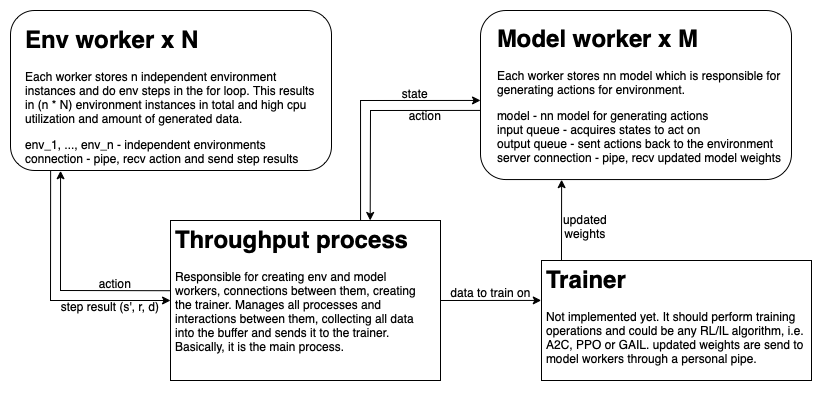

The diagram above was exported from draw.io. Its source (the exported page's mxGraphModel, read from the mxfile embedded in the PNG):
<mxGraphModel dx="1474" dy="739" grid="1" gridSize="10" guides="1" tooltips="1" connect="1" arrows="1" fold="1" page="1" pageScale="1" pageWidth="827" pageHeight="1169" math="0" shadow="0">
  <root>
    <mxCell id="0" />
    <mxCell id="1" parent="0" />
    <mxCell id="GkZYuq3irnFRBXGvpfSR-20" value="" style="endArrow=classic;html=1;rounded=0;entryX=0.133;entryY=1.002;entryDx=0;entryDy=0;entryPerimeter=0;exitX=-0.001;exitY=0.439;exitDx=0;exitDy=0;exitPerimeter=0;" parent="1" source="GkZYuq3irnFRBXGvpfSR-8" target="GkZYuq3irnFRBXGvpfSR-2" edge="1">
      <mxGeometry width="50" height="50" relative="1" as="geometry">
        <mxPoint x="169" y="390" as="sourcePoint" />
        <mxPoint x="134" y="478" as="targetPoint" />
        <Array as="points">
          <mxPoint x="59" y="310" />
        </Array>
      </mxGeometry>
    </mxCell>
    <mxCell id="GkZYuq3irnFRBXGvpfSR-22" value="" style="endArrow=classic;html=1;rounded=0;entryX=0;entryY=0.5;entryDx=0;entryDy=0;exitX=0.1;exitY=1.001;exitDx=0;exitDy=0;exitPerimeter=0;" parent="1" source="GkZYuq3irnFRBXGvpfSR-2" target="GkZYuq3irnFRBXGvpfSR-8" edge="1">
      <mxGeometry width="50" height="50" relative="1" as="geometry">
        <mxPoint x="49" y="220" as="sourcePoint" />
        <mxPoint x="159" y="319.99999999999983" as="targetPoint" />
        <Array as="points">
          <mxPoint x="49" y="320" />
        </Array>
      </mxGeometry>
    </mxCell>
    <mxCell id="GkZYuq3irnFRBXGvpfSR-23" value="action" style="text;html=1;strokeColor=none;fillColor=none;align=center;verticalAlign=middle;whiteSpace=wrap;rounded=0;" parent="1" vertex="1">
      <mxGeometry x="84" y="288" width="60" height="30" as="geometry" />
    </mxCell>
    <mxCell id="GkZYuq3irnFRBXGvpfSR-24" value="step result (s', r, d)" style="text;html=1;strokeColor=none;fillColor=none;align=center;verticalAlign=middle;whiteSpace=wrap;rounded=0;" parent="1" vertex="1">
      <mxGeometry x="44" y="311" width="130" height="30" as="geometry" />
    </mxCell>
    <mxCell id="GkZYuq3irnFRBXGvpfSR-31" value="" style="group" parent="1" vertex="1" connectable="0">
      <mxGeometry x="540" y="280" width="270" height="130" as="geometry" />
    </mxCell>
    <mxCell id="GkZYuq3irnFRBXGvpfSR-30" value="" style="rounded=0;whiteSpace=wrap;html=1;" parent="GkZYuq3irnFRBXGvpfSR-31" vertex="1">
      <mxGeometry width="270" height="120" as="geometry" />
    </mxCell>
    <mxCell id="GkZYuq3irnFRBXGvpfSR-25" value="&lt;h1&gt;Trainer&lt;/h1&gt;&lt;p&gt;Not implemented yet. It should perform training operations and could be any RL/IL algorithm, i.e. A2C, PPO or GAIL. updated weights are send to model workers through a personal pipe.&lt;/p&gt;" style="text;html=1;strokeColor=none;fillColor=none;spacing=5;spacingTop=-20;whiteSpace=wrap;overflow=hidden;rounded=0;" parent="GkZYuq3irnFRBXGvpfSR-31" vertex="1">
      <mxGeometry width="270" height="130" as="geometry" />
    </mxCell>
    <mxCell id="GkZYuq3irnFRBXGvpfSR-32" value="" style="group" parent="1" vertex="1" connectable="0">
      <mxGeometry x="169" y="240" width="270" height="160" as="geometry" />
    </mxCell>
    <mxCell id="GkZYuq3irnFRBXGvpfSR-28" value="" style="rounded=0;whiteSpace=wrap;html=1;" parent="GkZYuq3irnFRBXGvpfSR-32" vertex="1">
      <mxGeometry width="270" height="160" as="geometry" />
    </mxCell>
    <mxCell id="GkZYuq3irnFRBXGvpfSR-8" value="&lt;h1&gt;Throughput process&lt;/h1&gt;&lt;p&gt;Responsible for creating env and model workers, connections between them, creating the trainer. Manages all processes and interactions between them, collecting all data into the buffer and sends it to the trainer. Basically, it is the main process.&lt;/p&gt;" style="text;html=1;strokeColor=none;fillColor=none;spacing=5;spacingTop=-20;whiteSpace=wrap;overflow=hidden;rounded=0;" parent="GkZYuq3irnFRBXGvpfSR-32" vertex="1">
      <mxGeometry width="260" height="160" as="geometry" />
    </mxCell>
    <mxCell id="GkZYuq3irnFRBXGvpfSR-33" value="" style="group" parent="1" vertex="1" connectable="0">
      <mxGeometry x="479" y="30" width="311" height="170" as="geometry" />
    </mxCell>
    <mxCell id="GkZYuq3irnFRBXGvpfSR-27" value="" style="rounded=1;whiteSpace=wrap;html=1;" parent="GkZYuq3irnFRBXGvpfSR-33" vertex="1">
      <mxGeometry width="311.0000000000001" height="169.060773480663" as="geometry" />
    </mxCell>
    <mxCell id="GkZYuq3irnFRBXGvpfSR-5" value="&lt;h1&gt;Model worker x M&lt;/h1&gt;&lt;p&gt;Each worker stores nn model which is responsible for generating actions for environment.&lt;/p&gt;&lt;p&gt;model - nn model for generating actions&lt;br&gt;input queue - acquires states to act on&lt;br&gt;output queue - sent actions back to the environment&lt;br&gt;server connection - pipe, recv updated model weights&lt;/p&gt;" style="text;html=1;strokeColor=none;fillColor=none;spacing=5;spacingTop=-20;whiteSpace=wrap;overflow=hidden;rounded=0;" parent="GkZYuq3irnFRBXGvpfSR-33" vertex="1">
      <mxGeometry x="12.44" y="9.392265193370166" width="298.56000000000006" height="160.60773480662982" as="geometry" />
    </mxCell>
    <mxCell id="GkZYuq3irnFRBXGvpfSR-34" value="" style="group" parent="1" vertex="1" connectable="0">
      <mxGeometry x="9" y="30" width="321" height="170" as="geometry" />
    </mxCell>
    <mxCell id="GkZYuq3irnFRBXGvpfSR-26" value="" style="rounded=1;whiteSpace=wrap;html=1;" parent="GkZYuq3irnFRBXGvpfSR-34" vertex="1">
      <mxGeometry width="321" height="160" as="geometry" />
    </mxCell>
    <mxCell id="GkZYuq3irnFRBXGvpfSR-2" value="&lt;h1&gt;Env worker x N&lt;/h1&gt;&lt;p&gt;Each worker stores n independent environment instances and do env steps in the for loop. This results in (n * N) environment instances in total and high cpu utilization and amount of generated data.&lt;/p&gt;&lt;p&gt;env_1, ..., env_n - independent environments&lt;br&gt;connection - pipe, recv action and send step results&lt;/p&gt;" style="text;html=1;strokeColor=none;fillColor=none;spacing=5;spacingTop=-20;whiteSpace=wrap;overflow=hidden;rounded=0;" parent="GkZYuq3irnFRBXGvpfSR-34" vertex="1">
      <mxGeometry x="10.03125" y="10" width="300.9375" height="150" as="geometry" />
    </mxCell>
    <mxCell id="GkZYuq3irnFRBXGvpfSR-35" value="" style="endArrow=classic;html=1;rounded=0;entryX=0;entryY=0.532;entryDx=0;entryDy=0;exitX=0.731;exitY=0.002;exitDx=0;exitDy=0;exitPerimeter=0;entryPerimeter=0;" parent="1" source="GkZYuq3irnFRBXGvpfSR-8" target="GkZYuq3irnFRBXGvpfSR-27" edge="1">
      <mxGeometry width="50" height="50" relative="1" as="geometry">
        <mxPoint x="369" y="270" as="sourcePoint" />
        <mxPoint x="419" y="220" as="targetPoint" />
        <Array as="points">
          <mxPoint x="359" y="120" />
        </Array>
      </mxGeometry>
    </mxCell>
    <mxCell id="GkZYuq3irnFRBXGvpfSR-36" value="state" style="text;html=1;strokeColor=none;fillColor=none;align=center;verticalAlign=middle;whiteSpace=wrap;rounded=0;" parent="1" vertex="1">
      <mxGeometry x="384" y="98" width="60" height="30" as="geometry" />
    </mxCell>
    <mxCell id="GkZYuq3irnFRBXGvpfSR-37" value="" style="endArrow=classic;html=1;rounded=0;exitX=-0.001;exitY=0.591;exitDx=0;exitDy=0;exitPerimeter=0;entryX=0.768;entryY=0;entryDx=0;entryDy=0;entryPerimeter=0;" parent="1" source="GkZYuq3irnFRBXGvpfSR-27" target="GkZYuq3irnFRBXGvpfSR-8" edge="1">
      <mxGeometry width="50" height="50" relative="1" as="geometry">
        <mxPoint x="409" y="240" as="sourcePoint" />
        <mxPoint x="389" y="190" as="targetPoint" />
        <Array as="points">
          <mxPoint x="369" y="130" />
        </Array>
      </mxGeometry>
    </mxCell>
    <mxCell id="GkZYuq3irnFRBXGvpfSR-38" value="action" style="text;html=1;strokeColor=none;fillColor=none;align=center;verticalAlign=middle;whiteSpace=wrap;rounded=0;" parent="1" vertex="1">
      <mxGeometry x="394" y="120" width="60" height="30" as="geometry" />
    </mxCell>
    <mxCell id="GkZYuq3irnFRBXGvpfSR-39" value="" style="endArrow=classic;html=1;rounded=0;entryX=-0.001;entryY=0.307;entryDx=0;entryDy=0;entryPerimeter=0;exitX=1;exitY=0.5;exitDx=0;exitDy=0;" parent="1" source="GkZYuq3irnFRBXGvpfSR-28" target="GkZYuq3irnFRBXGvpfSR-25" edge="1">
      <mxGeometry width="50" height="50" relative="1" as="geometry">
        <mxPoint x="389" y="210" as="sourcePoint" />
        <mxPoint x="439" y="160" as="targetPoint" />
      </mxGeometry>
    </mxCell>
    <mxCell id="GkZYuq3irnFRBXGvpfSR-40" value="data to train on" style="text;html=1;strokeColor=none;fillColor=none;align=center;verticalAlign=middle;whiteSpace=wrap;rounded=0;" parent="1" vertex="1">
      <mxGeometry x="447" y="297" width="85" height="30" as="geometry" />
    </mxCell>
    <mxCell id="GkZYuq3irnFRBXGvpfSR-41" value="" style="endArrow=classic;html=1;rounded=0;entryX=0.23;entryY=0.995;entryDx=0;entryDy=0;entryPerimeter=0;exitX=0.074;exitY=-0.002;exitDx=0;exitDy=0;exitPerimeter=0;" parent="1" source="GkZYuq3irnFRBXGvpfSR-25" target="GkZYuq3irnFRBXGvpfSR-5" edge="1">
      <mxGeometry width="50" height="50" relative="1" as="geometry">
        <mxPoint x="499" y="350" as="sourcePoint" />
        <mxPoint x="549" y="300" as="targetPoint" />
      </mxGeometry>
    </mxCell>
    <mxCell id="GkZYuq3irnFRBXGvpfSR-42" value="updated weights" style="text;html=1;strokeColor=none;fillColor=none;align=center;verticalAlign=middle;whiteSpace=wrap;rounded=0;" parent="1" vertex="1">
      <mxGeometry x="554" y="231" width="60" height="30" as="geometry" />
    </mxCell>
  </root>
</mxGraphModel>